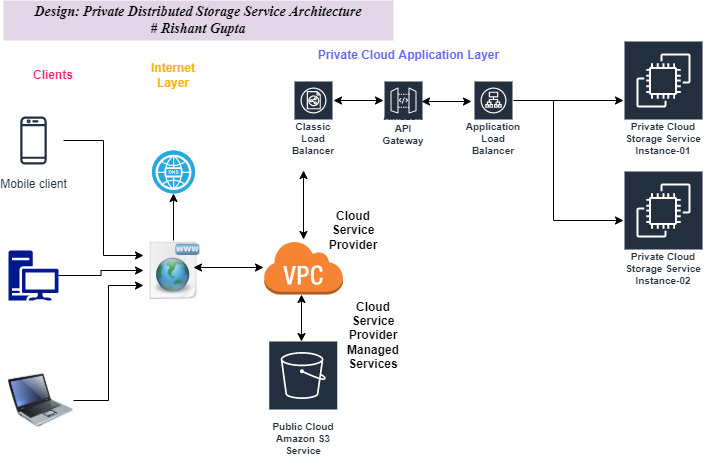

The diagram above was exported from draw.io. Its source (the exported page's mxGraphModel, read from the mxfile embedded in the PNG):
<mxGraphModel dx="1038" dy="547" grid="1" gridSize="10" guides="1" tooltips="1" connect="1" arrows="1" fold="1" page="1" pageScale="1" pageWidth="850" pageHeight="1100" math="0" shadow="0">
  <root>
    <mxCell id="0" />
    <mxCell id="1" parent="0" />
    <mxCell id="EjhDiAqnloXwMQvLUNkH-35" value="" style="group;fontColor=#FF5E19;" parent="1" vertex="1" connectable="0">
      <mxGeometry x="60" y="70" width="700" height="420" as="geometry" />
    </mxCell>
    <mxCell id="EjhDiAqnloXwMQvLUNkH-2" value="Mobile client" style="sketch=0;outlineConnect=0;fontColor=#232F3E;gradientColor=none;strokeColor=#232F3E;fillColor=#ffffff;dashed=0;verticalLabelPosition=bottom;verticalAlign=top;align=center;html=1;fontSize=12;fontStyle=0;aspect=fixed;shape=mxgraph.aws4.resourceIcon;resIcon=mxgraph.aws4.mobile_client;" parent="EjhDiAqnloXwMQvLUNkH-35" vertex="1">
      <mxGeometry y="70" width="60" height="60" as="geometry" />
    </mxCell>
    <mxCell id="EjhDiAqnloXwMQvLUNkH-3" value="" style="sketch=0;aspect=fixed;pointerEvents=1;shadow=0;dashed=0;html=1;strokeColor=none;labelPosition=center;verticalLabelPosition=bottom;verticalAlign=top;align=center;fillColor=#00188D;shape=mxgraph.mscae.enterprise.workstation_client" parent="EjhDiAqnloXwMQvLUNkH-35" vertex="1">
      <mxGeometry x="5" y="210" width="50" height="50" as="geometry" />
    </mxCell>
    <mxCell id="EjhDiAqnloXwMQvLUNkH-5" value="" style="image;html=1;image=img/lib/clip_art/computers/Laptop_128x128.png" parent="EjhDiAqnloXwMQvLUNkH-35" vertex="1">
      <mxGeometry x="5" y="330" width="65" height="60" as="geometry" />
    </mxCell>
    <mxCell id="EjhDiAqnloXwMQvLUNkH-6" value="" style="shape=image;html=1;verticalAlign=top;verticalLabelPosition=bottom;labelBackgroundColor=#ffffff;imageAspect=0;aspect=fixed;image=https://cdn1.iconfinder.com/data/icons/nuove/128x128/filesystems/www.png" parent="EjhDiAqnloXwMQvLUNkH-35" vertex="1">
      <mxGeometry x="140" y="200" width="60" height="60" as="geometry" />
    </mxCell>
    <mxCell id="EjhDiAqnloXwMQvLUNkH-27" style="edgeStyle=orthogonalEdgeStyle;rounded=0;orthogonalLoop=1;jettySize=auto;html=1;entryX=0;entryY=0.25;entryDx=0;entryDy=0;" parent="EjhDiAqnloXwMQvLUNkH-35" source="EjhDiAqnloXwMQvLUNkH-2" target="EjhDiAqnloXwMQvLUNkH-6" edge="1">
      <mxGeometry relative="1" as="geometry" />
    </mxCell>
    <mxCell id="EjhDiAqnloXwMQvLUNkH-28" style="edgeStyle=orthogonalEdgeStyle;rounded=0;orthogonalLoop=1;jettySize=auto;html=1;entryX=0;entryY=0.5;entryDx=0;entryDy=0;" parent="EjhDiAqnloXwMQvLUNkH-35" source="EjhDiAqnloXwMQvLUNkH-3" target="EjhDiAqnloXwMQvLUNkH-6" edge="1">
      <mxGeometry relative="1" as="geometry" />
    </mxCell>
    <mxCell id="EjhDiAqnloXwMQvLUNkH-29" style="edgeStyle=orthogonalEdgeStyle;rounded=0;orthogonalLoop=1;jettySize=auto;html=1;entryX=0;entryY=0.75;entryDx=0;entryDy=0;" parent="EjhDiAqnloXwMQvLUNkH-35" source="EjhDiAqnloXwMQvLUNkH-5" target="EjhDiAqnloXwMQvLUNkH-6" edge="1">
      <mxGeometry relative="1" as="geometry" />
    </mxCell>
    <mxCell id="EjhDiAqnloXwMQvLUNkH-7" value="Public Cloud Amazon S3 Service" style="sketch=0;outlineConnect=0;fontColor=#232F3E;gradientColor=none;strokeColor=#ffffff;fillColor=#232F3E;dashed=0;verticalLabelPosition=middle;verticalAlign=bottom;align=center;html=1;whiteSpace=wrap;fontSize=10;fontStyle=1;spacing=3;shape=mxgraph.aws4.productIcon;prIcon=mxgraph.aws4.s3;" parent="EjhDiAqnloXwMQvLUNkH-35" vertex="1">
      <mxGeometry x="264.75" y="300" width="70" height="120" as="geometry" />
    </mxCell>
    <mxCell id="EjhDiAqnloXwMQvLUNkH-8" value="&lt;br&gt;Private Cloud Storage Service Instance-01" style="sketch=0;outlineConnect=0;fontColor=#232F3E;gradientColor=none;strokeColor=#ffffff;fillColor=#232F3E;dashed=0;verticalLabelPosition=middle;verticalAlign=bottom;align=center;html=1;whiteSpace=wrap;fontSize=10;fontStyle=1;spacing=3;shape=mxgraph.aws4.productIcon;prIcon=mxgraph.aws4.ec2;" parent="EjhDiAqnloXwMQvLUNkH-35" vertex="1">
      <mxGeometry x="620" width="80" height="120" as="geometry" />
    </mxCell>
    <mxCell id="EjhDiAqnloXwMQvLUNkH-10" value="" style="outlineConnect=0;dashed=0;verticalLabelPosition=bottom;verticalAlign=top;align=center;html=1;shape=mxgraph.aws3.virtual_private_cloud;fillColor=#F58534;gradientColor=none;" parent="EjhDiAqnloXwMQvLUNkH-35" vertex="1">
      <mxGeometry x="260" y="200" width="79.5" height="54" as="geometry" />
    </mxCell>
    <mxCell id="EjhDiAqnloXwMQvLUNkH-11" value="" style="fillColor=#28A8E0;verticalLabelPosition=bottom;sketch=0;html=1;strokeColor=#ffffff;verticalAlign=top;align=center;points=[[0.145,0.145,0],[0.5,0,0],[0.855,0.145,0],[1,0.5,0],[0.855,0.855,0],[0.5,1,0],[0.145,0.855,0],[0,0.5,0]];pointerEvents=1;shape=mxgraph.cisco_safe.compositeIcon;bgIcon=ellipse;resIcon=mxgraph.cisco_safe.capability.dns;" parent="EjhDiAqnloXwMQvLUNkH-35" vertex="1">
      <mxGeometry x="148.5" y="110" width="43" height="43" as="geometry" />
    </mxCell>
    <mxCell id="EjhDiAqnloXwMQvLUNkH-12" style="edgeStyle=orthogonalEdgeStyle;rounded=0;orthogonalLoop=1;jettySize=auto;html=1;entryX=0.5;entryY=1;entryDx=0;entryDy=0;entryPerimeter=0;" parent="EjhDiAqnloXwMQvLUNkH-35" source="EjhDiAqnloXwMQvLUNkH-6" target="EjhDiAqnloXwMQvLUNkH-11" edge="1">
      <mxGeometry relative="1" as="geometry" />
    </mxCell>
    <mxCell id="EjhDiAqnloXwMQvLUNkH-13" value="" style="endArrow=classic;startArrow=classic;html=1;rounded=0;" parent="EjhDiAqnloXwMQvLUNkH-35" target="EjhDiAqnloXwMQvLUNkH-10" edge="1">
      <mxGeometry width="50" height="50" relative="1" as="geometry">
        <mxPoint x="190" y="227" as="sourcePoint" />
        <mxPoint x="220" y="330" as="targetPoint" />
      </mxGeometry>
    </mxCell>
    <mxCell id="EjhDiAqnloXwMQvLUNkH-14" value="Amazon API Gateway" style="sketch=0;outlineConnect=0;fontColor=#232F3E;gradientColor=none;strokeColor=#ffffff;fillColor=#232F3E;dashed=0;verticalLabelPosition=middle;verticalAlign=bottom;align=center;html=1;whiteSpace=wrap;fontSize=10;fontStyle=1;spacing=3;shape=mxgraph.aws4.productIcon;prIcon=mxgraph.aws4.api_gateway;" parent="EjhDiAqnloXwMQvLUNkH-35" vertex="1">
      <mxGeometry x="380" y="40" width="40" height="70" as="geometry" />
    </mxCell>
    <mxCell id="EjhDiAqnloXwMQvLUNkH-15" value="" style="endArrow=classic;startArrow=classic;html=1;rounded=0;" parent="EjhDiAqnloXwMQvLUNkH-35" edge="1">
      <mxGeometry width="50" height="50" relative="1" as="geometry">
        <mxPoint x="300" y="130" as="sourcePoint" />
        <mxPoint x="300" y="199" as="targetPoint" />
      </mxGeometry>
    </mxCell>
    <mxCell id="EjhDiAqnloXwMQvLUNkH-17" value="Classic Load Balancer" style="sketch=0;outlineConnect=0;fontColor=#232F3E;gradientColor=none;strokeColor=#ffffff;fillColor=#232F3E;dashed=0;verticalLabelPosition=middle;verticalAlign=bottom;align=center;html=1;whiteSpace=wrap;fontSize=10;fontStyle=1;spacing=3;shape=mxgraph.aws4.productIcon;prIcon=mxgraph.aws4.classic_load_balancer;" parent="EjhDiAqnloXwMQvLUNkH-35" vertex="1">
      <mxGeometry x="290" y="40" width="40" height="80" as="geometry" />
    </mxCell>
    <mxCell id="EjhDiAqnloXwMQvLUNkH-18" value="" style="endArrow=classic;startArrow=classic;html=1;rounded=0;" parent="EjhDiAqnloXwMQvLUNkH-35" edge="1">
      <mxGeometry width="50" height="50" relative="1" as="geometry">
        <mxPoint x="330" y="60" as="sourcePoint" />
        <mxPoint x="380" y="60" as="targetPoint" />
      </mxGeometry>
    </mxCell>
    <mxCell id="EjhDiAqnloXwMQvLUNkH-24" style="edgeStyle=orthogonalEdgeStyle;rounded=0;orthogonalLoop=1;jettySize=auto;html=1;" parent="EjhDiAqnloXwMQvLUNkH-35" source="EjhDiAqnloXwMQvLUNkH-19" target="EjhDiAqnloXwMQvLUNkH-8" edge="1">
      <mxGeometry relative="1" as="geometry">
        <Array as="points">
          <mxPoint x="540" y="60" />
          <mxPoint x="540" y="60" />
        </Array>
      </mxGeometry>
    </mxCell>
    <mxCell id="EjhDiAqnloXwMQvLUNkH-19" value="Application Load Balancer" style="sketch=0;outlineConnect=0;fontColor=#232F3E;gradientColor=none;strokeColor=#ffffff;fillColor=#232F3E;dashed=0;verticalLabelPosition=middle;verticalAlign=bottom;align=center;html=1;whiteSpace=wrap;fontSize=10;fontStyle=1;spacing=3;shape=mxgraph.aws4.productIcon;prIcon=mxgraph.aws4.application_load_balancer;" parent="EjhDiAqnloXwMQvLUNkH-35" vertex="1">
      <mxGeometry x="470" y="40" width="40" height="80" as="geometry" />
    </mxCell>
    <mxCell id="EjhDiAqnloXwMQvLUNkH-21" value="" style="endArrow=classic;startArrow=classic;html=1;rounded=0;" parent="EjhDiAqnloXwMQvLUNkH-35" edge="1">
      <mxGeometry width="50" height="50" relative="1" as="geometry">
        <mxPoint x="418" y="61" as="sourcePoint" />
        <mxPoint x="468" y="61" as="targetPoint" />
      </mxGeometry>
    </mxCell>
    <mxCell id="EjhDiAqnloXwMQvLUNkH-23" value="&lt;br&gt;Private Cloud Storage Service Instance-02" style="sketch=0;outlineConnect=0;fontColor=#232F3E;gradientColor=none;strokeColor=#ffffff;fillColor=#232F3E;dashed=0;verticalLabelPosition=middle;verticalAlign=bottom;align=center;html=1;whiteSpace=wrap;fontSize=10;fontStyle=1;spacing=3;shape=mxgraph.aws4.productIcon;prIcon=mxgraph.aws4.ec2;" parent="EjhDiAqnloXwMQvLUNkH-35" vertex="1">
      <mxGeometry x="620" y="130" width="80" height="120" as="geometry" />
    </mxCell>
    <mxCell id="EjhDiAqnloXwMQvLUNkH-25" style="edgeStyle=orthogonalEdgeStyle;rounded=0;orthogonalLoop=1;jettySize=auto;html=1;" parent="EjhDiAqnloXwMQvLUNkH-35" source="EjhDiAqnloXwMQvLUNkH-19" target="EjhDiAqnloXwMQvLUNkH-23" edge="1">
      <mxGeometry relative="1" as="geometry">
        <mxPoint x="610" y="180" as="targetPoint" />
        <Array as="points">
          <mxPoint x="550" y="60" />
          <mxPoint x="550" y="180" />
        </Array>
      </mxGeometry>
    </mxCell>
    <mxCell id="EjhDiAqnloXwMQvLUNkH-30" value="&lt;font color=&quot;#ff1c6f&quot;&gt;Clients&lt;/font&gt;" style="text;html=1;strokeColor=none;fillColor=none;align=center;verticalAlign=middle;whiteSpace=wrap;rounded=0;fontStyle=1" parent="EjhDiAqnloXwMQvLUNkH-35" vertex="1">
      <mxGeometry x="20" y="20" width="60" height="30" as="geometry" />
    </mxCell>
    <mxCell id="EjhDiAqnloXwMQvLUNkH-31" value="&lt;font color=&quot;#ffb012&quot;&gt;Internet Layer&lt;/font&gt;" style="text;html=1;strokeColor=none;fillColor=none;align=center;verticalAlign=middle;whiteSpace=wrap;rounded=0;fontStyle=1" parent="EjhDiAqnloXwMQvLUNkH-35" vertex="1">
      <mxGeometry x="140" y="20" width="60" height="30" as="geometry" />
    </mxCell>
    <mxCell id="EjhDiAqnloXwMQvLUNkH-32" value="Cloud Service Provider" style="text;html=1;strokeColor=none;fillColor=none;align=center;verticalAlign=middle;whiteSpace=wrap;rounded=0;fontStyle=1" parent="EjhDiAqnloXwMQvLUNkH-35" vertex="1">
      <mxGeometry x="320" y="175" width="60" height="30" as="geometry" />
    </mxCell>
    <mxCell id="EjhDiAqnloXwMQvLUNkH-33" value="Cloud Service Provider Managed Services" style="text;html=1;strokeColor=none;fillColor=none;align=center;verticalAlign=middle;whiteSpace=wrap;rounded=0;fontStyle=1" parent="EjhDiAqnloXwMQvLUNkH-35" vertex="1">
      <mxGeometry x="339.5" y="280" width="60" height="30" as="geometry" />
    </mxCell>
    <mxCell id="EjhDiAqnloXwMQvLUNkH-34" value="&lt;font color=&quot;#6666ff&quot;&gt;Private Cloud Application Layer&lt;/font&gt;" style="text;html=1;strokeColor=none;fillColor=none;align=center;verticalAlign=middle;whiteSpace=wrap;rounded=0;fontStyle=1" parent="EjhDiAqnloXwMQvLUNkH-35" vertex="1">
      <mxGeometry x="290" width="230.5" height="30" as="geometry" />
    </mxCell>
    <mxCell id="EjhDiAqnloXwMQvLUNkH-36" value="&lt;span style=&quot;font-size: 14px&quot;&gt;Design: Private Distributed Storage Service Architecture&lt;br&gt;# Rishant Gupta&lt;br&gt;&lt;/span&gt;" style="text;html=1;fillColor=#E1D5E7;align=center;verticalAlign=middle;whiteSpace=wrap;rounded=0;strokeWidth=1;fontStyle=3;fontSize=14;labelBorderColor=none;fontFamily=Times New Roman;" parent="1" vertex="1">
      <mxGeometry x="60" y="30" width="390" height="40" as="geometry" />
    </mxCell>
    <mxCell id="nq1kJvmmAwqUdLJEiB9N-1" value="" style="endArrow=classic;startArrow=classic;html=1;rounded=0;" edge="1" parent="1">
      <mxGeometry width="50" height="50" relative="1" as="geometry">
        <mxPoint x="358" y="324" as="sourcePoint" />
        <mxPoint x="358" y="371" as="targetPoint" />
      </mxGeometry>
    </mxCell>
  </root>
</mxGraphModel>